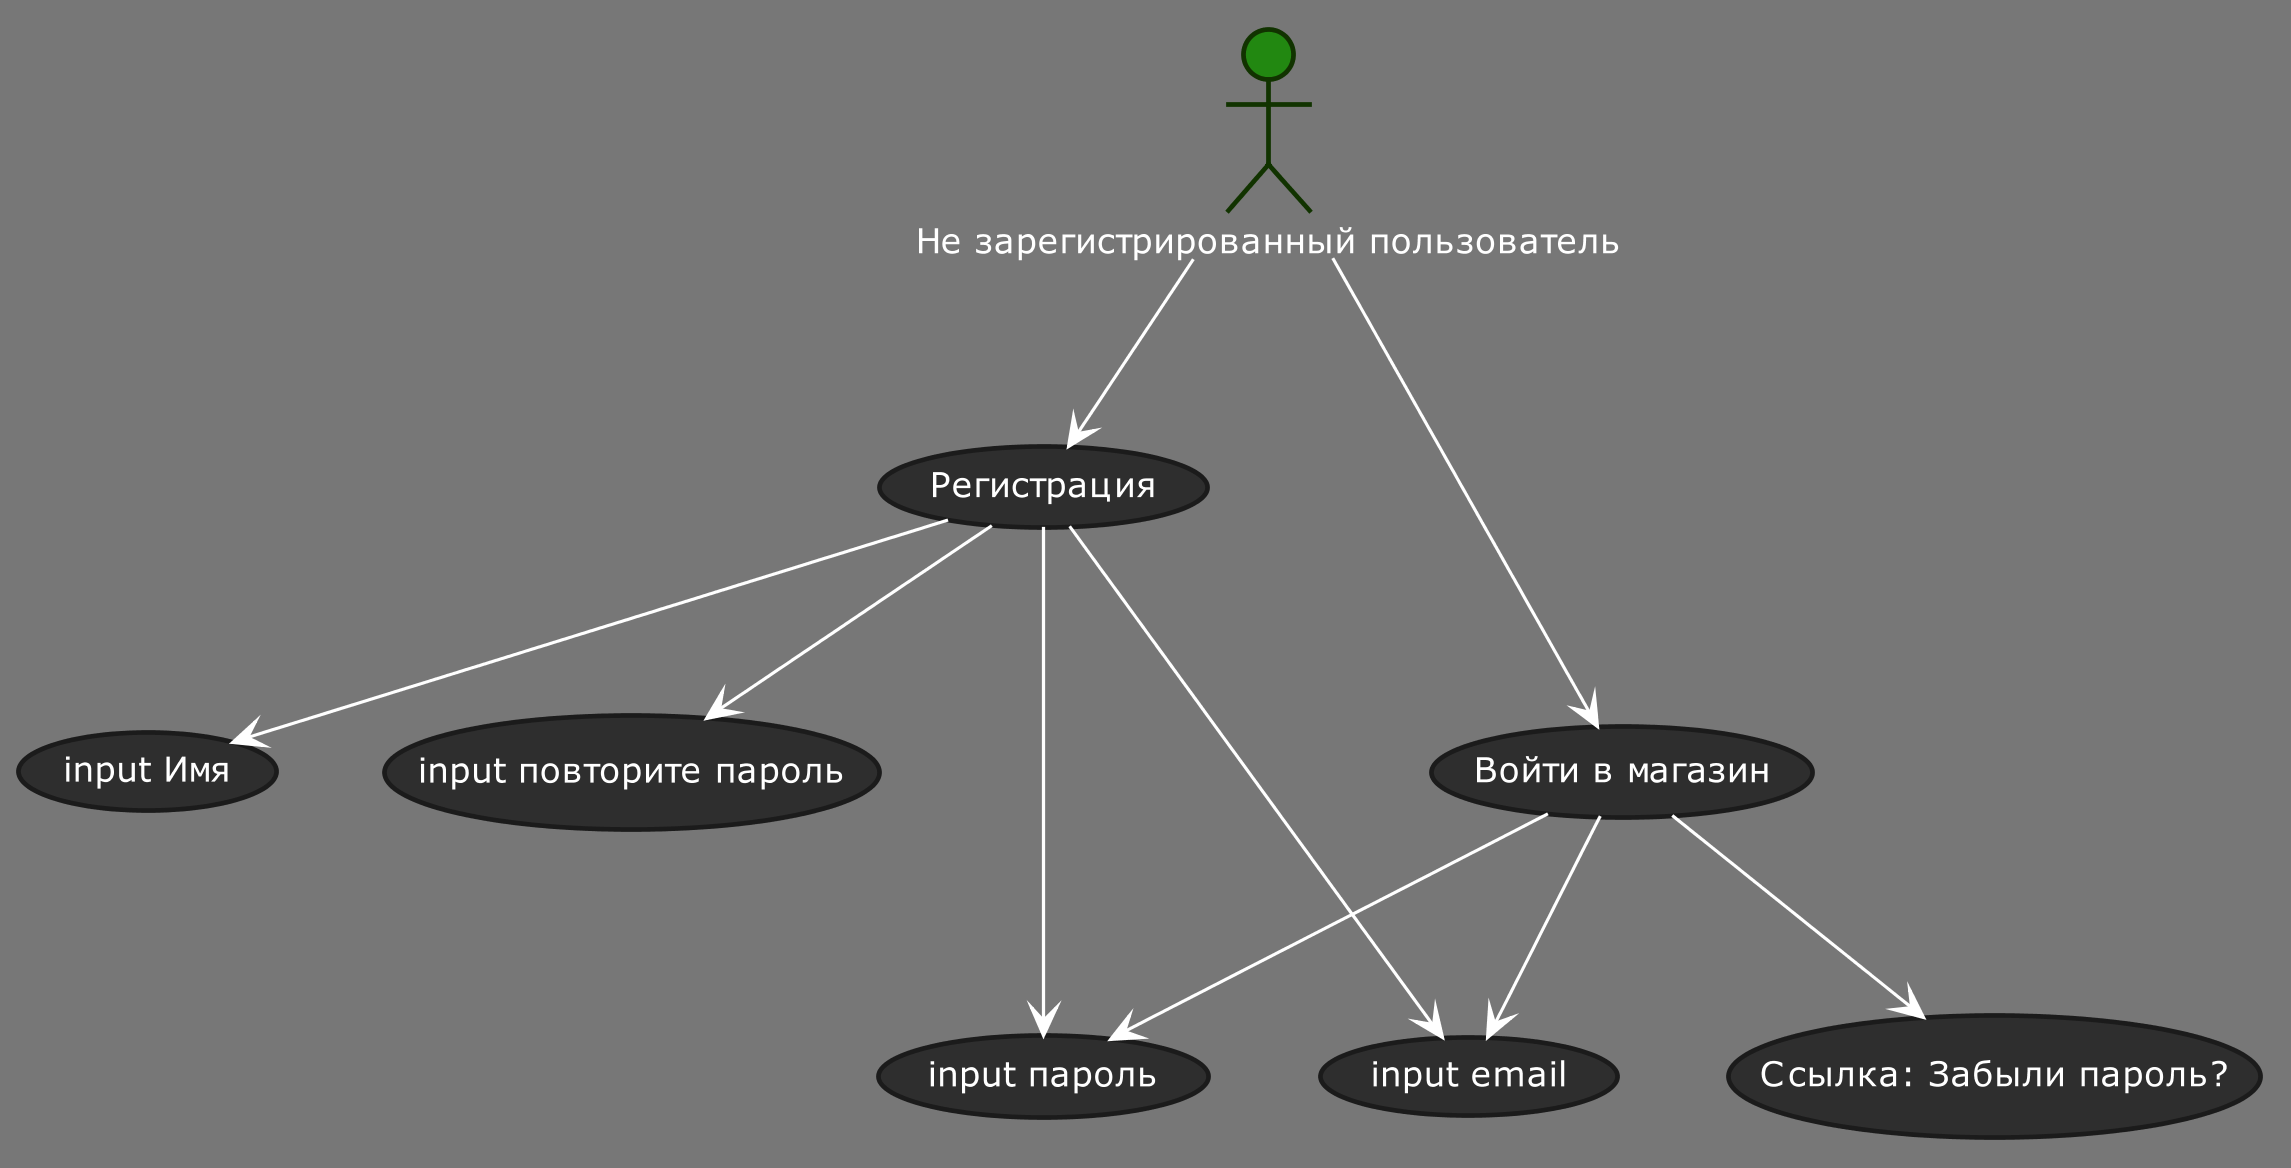

The diagram above was rendered by PlantUML. Its source (embedded in the PNG):
@startuml
!define DARKGREEN
!includeurl https://raw.githubusercontent.com/Drakemor/RedDress-PlantUML/master/style.puml

skinparam {
    Shadowing false
    Dpi 300
    ' classFontSize 40
    ' classAttributeFontSize 35
    ' PackageFontSize 50
    ' classAttributeFontStyle "Regular"
    ' classAttributeFontName  "Gill Sans"
    ' ClassAttributeFontColor red
}

actor "Не зарегистрированный пользователь" as actor
usecase "Войти в магазин" as UC1
("input email")
("input пароль")
("Ссылка: Забыли пароль?")
usecase "Регистрация" as UC2
("input Имя")
("input email")
("input пароль")
("input повторите пароль")


actor --> UC1
UC1 --> ("input email")
UC1 --> ("input пароль")
UC1 --> ("Ссылка: Забыли пароль?")
actor --> UC2
UC2 --> ("input Имя")
UC2 ---> ("input email")
UC2 ---> ("input пароль")
UC2 --> ("input повторите пароль")


@enduml